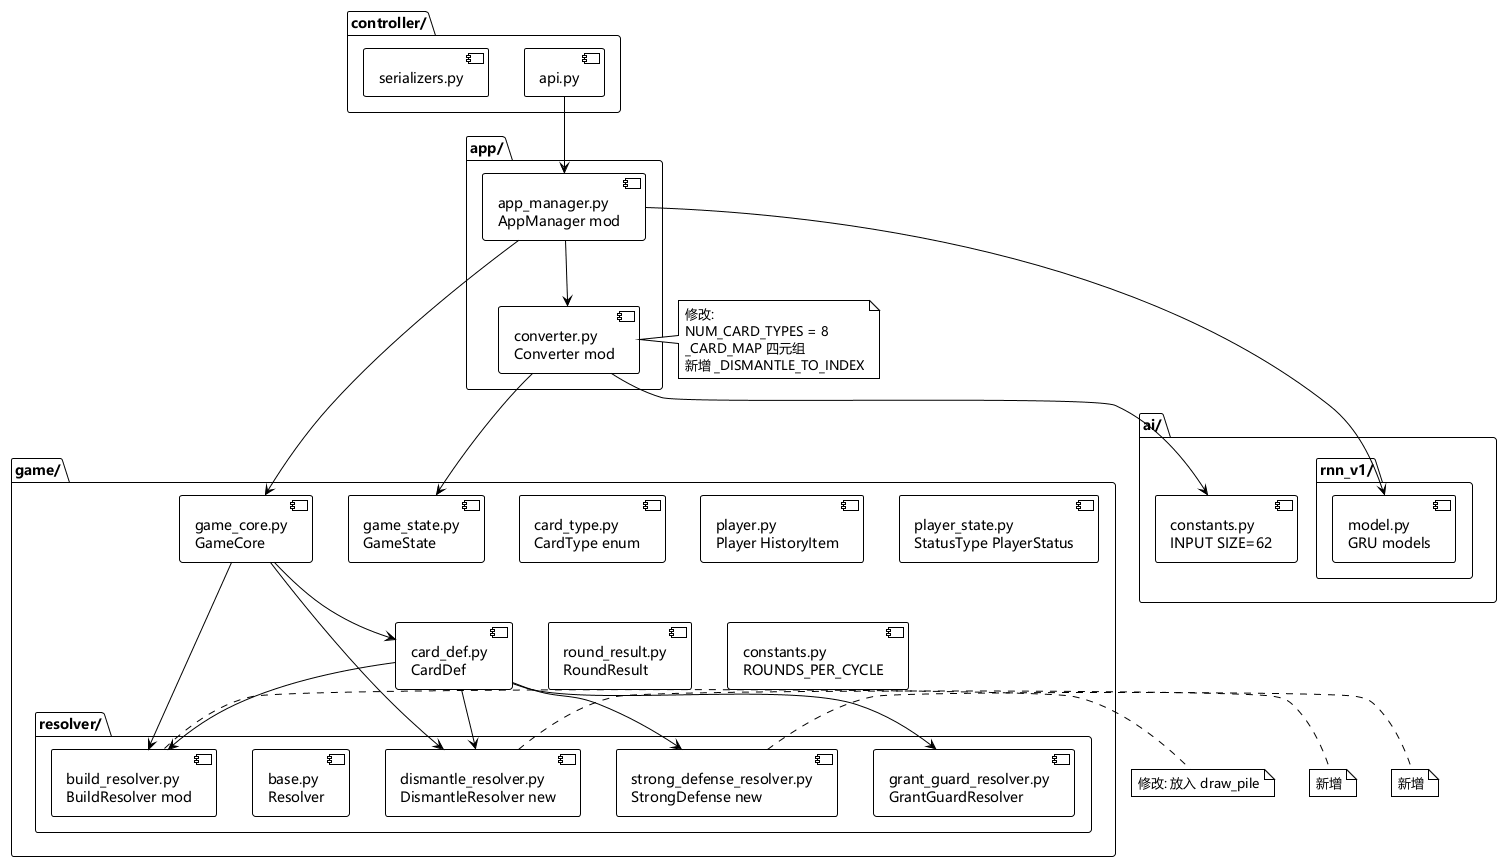

The diagram above was rendered by PlantUML. Its source (embedded in the PNG):
@startuml
!theme plain
skinparam defaultFontName Microsoft YaHei,SimHei,SimSun,sans-serif
skinparam classFontName Microsoft YaHei,SimHei,SimSun,sans-serif

package "game/" {
  component card_type as "card_type.py
CardType enum"
  component card_def as "card_def.py
CardDef"
  component player as "player.py
Player HistoryItem"
  component player_state as "player_state.py
StatusType PlayerStatus"
  component game_state as "game_state.py
GameState"
  component game_core as "game_core.py
GameCore"
  component round_result as "round_result.py
RoundResult"
  component constants as "constants.py
ROUNDS_PER_CYCLE"
  package "resolver/" {
    component base as "base.py
Resolver"
    component build_resolver as "build_resolver.py
BuildResolver mod"
    component dismantle_resolver as "dismantle_resolver.py
DismantleResolver new"
    component strong_defense_resolver as "strong_defense_resolver.py
StrongDefense new"
    component grant_guard_resolver as "grant_guard_resolver.py
GrantGuardResolver"
  }
}

package "ai/" {
  component ai_constants as "constants.py
INPUT SIZE=62"
  package "rnn_v1/" {
    component model as "model.py
GRU models"
  }
}

package "app/" {
  component converter as "converter.py
Converter mod"
  component app_manager as "app_manager.py
AppManager mod"
}

package "controller/" {
  component api as "api.py"
  component serializers as "serializers.py"
}

game_core --> card_def
game_core --> build_resolver
game_core --> dismantle_resolver
card_def --> build_resolver
card_def --> dismantle_resolver
card_def --> strong_defense_resolver
card_def --> grant_guard_resolver
converter --> ai_constants
converter --> game_state
app_manager --> converter
app_manager --> model
app_manager --> game_core
api --> app_manager

note right of converter
  修改:
  NUM_CARD_TYPES = 8
  _CARD_MAP 四元组
  新增 _DISMANTLE_TO_INDEX
end note

note right of build_resolver
  修改: 放入 draw_pile
end note

note right of dismantle_resolver
  新增
end note

note right of strong_defense_resolver
  新增
end note

@enduml